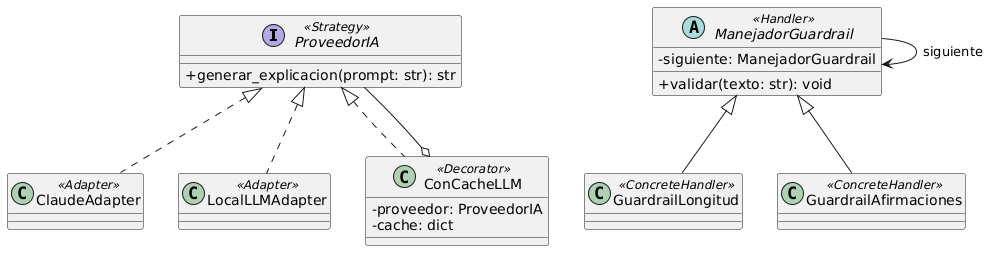

The diagram above was rendered by PlantUML. Its source (embedded in the PNG):
@startuml
skinparam classAttributeIconSize 0

interface ProveedorIA <<Strategy>> {
  + generar_explicacion(prompt: str): str
}

class ClaudeAdapter <<Adapter>>
class LocalLLMAdapter <<Adapter>>
class ConCacheLLM <<Decorator>> {
  - proveedor: ProveedorIA
  - cache: dict
}

abstract class ManejadorGuardrail <<Handler>> {
  - siguiente: ManejadorGuardrail
  + validar(texto: str): void
}

class GuardrailLongitud <<ConcreteHandler>>
class GuardrailAfirmaciones <<ConcreteHandler>>

ProveedorIA <|.. ClaudeAdapter
ProveedorIA <|.. LocalLLMAdapter
ProveedorIA <|.. ConCacheLLM
ConCacheLLM o-- ProveedorIA
ManejadorGuardrail <|-- GuardrailLongitud
ManejadorGuardrail <|-- GuardrailAfirmaciones
ManejadorGuardrail --> ManejadorGuardrail : siguiente
@enduml